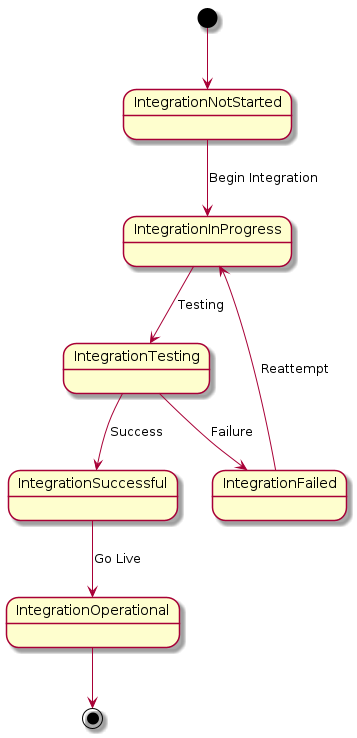

The diagram above was rendered by PlantUML. Its source (embedded in the PNG):
@startuml
[*] --> IntegrationNotStarted
IntegrationNotStarted --> IntegrationInProgress : Begin Integration
IntegrationInProgress --> IntegrationTesting : Testing
IntegrationTesting --> IntegrationSuccessful : Success
IntegrationTesting --> IntegrationFailed : Failure
IntegrationSuccessful --> IntegrationOperational : Go Live
IntegrationFailed --> IntegrationInProgress : Reattempt
IntegrationOperational --> [*]
@enduml